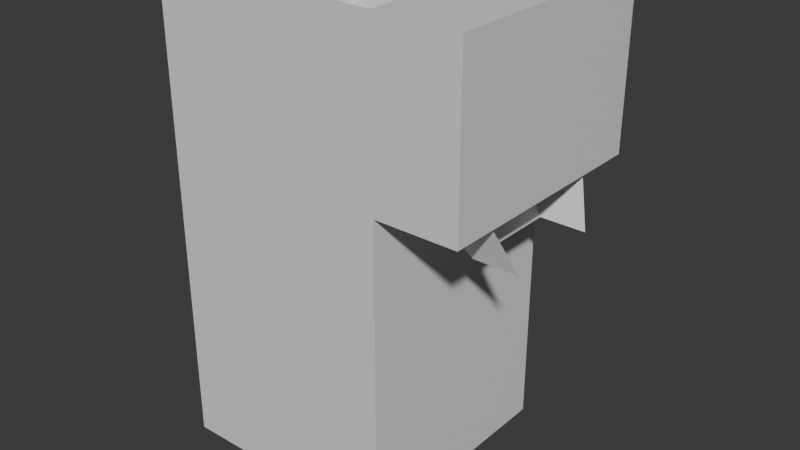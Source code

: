 # Source: TrashCenter.blend  (saved by Blender 4.3.34; exported with 4.5.12 LTS)
import bpy
from mathutils import Matrix  # noqa: F401  (used for matrix-valued properties, if any)

bpy.ops.wm.read_factory_settings(use_empty=True)
scene = bpy.context.scene
scene.name = 'Scene'

# ---- collections
col_collection = bpy.data.collections.new('Collection'); scene.collection.children.link(col_collection)

# ---- materials (node trees are filled in below, after node groups)
mat_material = bpy.data.materials.new('Material')
mat_material.alpha_threshold = 0.0
mat_material.roughness = 0.5
mat_material.line_color = (0.0, 0.0, 0.0, 1.0)

# ---- material node trees
mat_material.use_nodes = True; mat_material.node_tree.nodes.clear()
_N = mat_material.node_tree.nodes; _L = mat_material.node_tree.links
n0 = _N.new('ShaderNodeOutputMaterial'); n0.name = 'Material Output'; n0.location = (300, 300)
n1 = _N.new('ShaderNodeBsdfPrincipled'); n1.name = 'Principled BSDF'; n1.location = (10, 300)
n1.inputs[3].default_value = 1.45
_L.new(n1.outputs[0], n0.inputs[0])
n0.is_active_output = True

# ---- world
world_world = bpy.data.worlds.new('World'); scene.world = world_world
world_world.use_nodes = True; world_world.node_tree.nodes.clear()
_N = world_world.node_tree.nodes; _L = world_world.node_tree.links
n0 = _N.new('ShaderNodeOutputWorld'); n0.name = 'World Output'; n0.location = (300, 300)
n1 = _N.new('ShaderNodeBackground'); n1.name = 'Background'; n1.location = (10, 300)
n1.inputs[0].default_value = (0.05088, 0.05088, 0.05088, 1.0)
_L.new(n1.outputs[0], n0.inputs[0])
n0.is_active_output = True
world_world.color = (0.05088, 0.05088, 0.05088)
world_world.sun_shadow_jitter_overblur = 0.0

# ---- meshes
me_cube = bpy.data.meshes.new('Cube')
me_cube.from_pydata([(1.0, 1.0, 1.0), (1.0, 1.0, -1.0), (1.0, -1.0, 1.0), (1.0, -1.0, -1.0), (-1.0, 1.0, 1.0), (-1.0, 1.0, -1.0), (-1.0, -1.0, 1.0), (-1.0, -1.0, -1.0), (0.9731, -0.9731, 1.0), (-0.9731, -0.9731, 1.0), (0.9731, 0.9731, 1.0), (-0.9731, 0.9731, 1.0), (1.0, -1.0, 81.0), (-1.0, -1.0, 81.0), (1.0, 1.0, 81.0), (-1.0, 1.0, 81.0), (0.9731, -0.9731, 81.0), (-0.9731, -0.9731, 81.0), (0.9731, 0.9731, 81.0), (-0.9731, 0.9731, 81.0), (1.0, -1.0, 52.65), (1.0, 1.0, 52.65), (-1.0, 1.0, 52.65), (-1.0, -1.0, 52.65), (1.703, 1.0, 52.65), (1.703, 1.0, 81.0), (1.703, -1.0, 81.0), (1.703, -1.0, 52.65), (1.703, 0.9657, 53.13), (1.703, 0.9657, 80.51), (1.703, -0.9657, 80.51), (1.703, -0.9657, 53.13), (1.12, -0.5748, 52.65), (1.648, -0.5748, 52.65), (1.648, 0.5748, 52.65), (1.12, 0.5748, 52.65), (1.41, -0.4224, 44.66), (1.798, -0.4224, 44.66), (1.798, 0.4224, 44.66), (1.41, 0.4224, 44.66)], [], [(8, 9, 17, 16), (3, 2, 6, 7), (7, 6, 4, 5), (5, 1, 3, 7), (1, 0, 2, 3), (5, 4, 0, 1), (10, 11, 9, 8), (9, 11, 19, 17), (14, 12, 26, 25), (22, 23, 13, 15), (14, 15, 19, 18), (13, 12, 16, 17), (15, 13, 17, 19), (12, 14, 18, 16), (21, 22, 15, 14), (23, 20, 12, 13), (11, 10, 18, 19), (6, 2, 20, 23), (0, 4, 22, 21), (4, 6, 23, 22), (2, 0, 21, 20), (24, 25, 29, 28), (27, 20, 32, 33), (21, 14, 25, 24), (12, 20, 27, 26), (24, 27, 33, 34), (27, 24, 28, 31), (25, 26, 30, 29), (26, 27, 31, 30), (20, 21, 35, 32), (32, 35, 39, 36), (21, 24, 34, 35), (33, 32, 36, 37), (35, 34, 38, 39), (28, 29, 30, 31)])
_uv = me_cube.uv_layers.new(name='UVMap')
_uv.uv.foreach_set('vector', [0.625, 0.75, 0.875, 0.75, 0.875, 0.75, 0.625, 0.75, 0.375, 0.75, 0.625, 0.75, 0.625, 1.0, 0.375, 1.0, 0.375, 0.0, 0.625, 0.0, 0.625, 0.25, 0.375, 0.25, 0.125, 0.5, 0.375, 0.5, 0.375, 0.75, 0.125, 0.75, 0.375, 0.5, 0.625, 0.5, 0.625, 0.75, 0.375, 0.75, 0.375, 0.25, 0.625, 0.25, 0.625, 0.5, 0.375, 0.5, 0.625, 0.5, 0.875, 0.5, 0.875, 0.75, 0.625, 0.75, 0.875, 0.75, 0.875, 0.5, 0.875, 0.5, 0.875, 0.75, 0.625, 0.5, 0.625, 0.75, 0.625, 0.75, 0.625, 0.5, 0.625, 0.25, 0.625, 0.0, 0.625, 0.0, 0.625, 0.25, 0.625, 0.5, 0.625, 0.25, 0.625, 0.25, 0.625, 0.5, 0.625, 1.0, 0.625, 0.75, 0.625, 0.75, 0.625, 1.0, 0.625, 0.25, 0.625, 0.0, 0.625, 0.0, 0.625, 0.25, 0.625, 0.75, 0.625, 0.5, 0.625, 0.5, 0.625, 0.75, 0.625, 0.5, 0.625, 0.25, 0.625, 0.25, 0.625, 0.5, 0.625, 1.0, 0.625, 0.75, 0.625, 0.75, 0.625, 1.0, 0.875, 0.5, 0.625, 0.5, 0.625, 0.5, 0.875, 0.5, 0.625, 1.0, 0.625, 0.75, 0.625, 0.75, 0.625, 1.0, 0.625, 0.5, 0.625, 0.25, 0.625, 0.25, 0.625, 0.5, 0.625, 0.25, 0.625, 0.0, 0.625, 0.0, 0.625, 0.25, 0.625, 0.75, 0.625, 0.5, 0.625, 0.5, 0.625, 0.75, 0.625, 0.5, 0.625, 0.5, 0.625, 0.5, 0.625, 0.5, 0.625, 0.75, 0.625, 0.75, 0.625, 0.75, 0.625, 0.75, 0.625, 0.5, 0.625, 0.5, 0.625, 0.5, 0.625, 0.5, 0.625, 0.75, 0.625, 0.75, 0.625, 0.75, 0.625, 0.75, 0.625, 0.5, 0.625, 0.75, 0.625, 0.75, 0.625, 0.5, 0.625, 0.75, 0.625, 0.5, 0.625, 0.5, 0.625, 0.75, 0.625, 0.5, 0.625, 0.75, 0.625, 0.75, 0.625, 0.5, 0.625, 0.75, 0.625, 0.75, 0.625, 0.75, 0.625, 0.75, 0.625, 0.75, 0.625, 0.5, 0.625, 0.5, 0.625, 0.75, 0.625, 0.75, 0.625, 0.5, 0.625, 0.5, 0.625, 0.75, 0.625, 0.5, 0.625, 0.5, 0.625, 0.5, 0.625, 0.5, 0.625, 0.75, 0.625, 0.75, 0.625, 0.75, 0.625, 0.75, 0.625, 0.5, 0.625, 0.5, 0.625, 0.5, 0.625, 0.5, 0.625, 0.5, 0.625, 0.5, 0.625, 0.75, 0.625, 0.75])
me_cube.materials.append(mat_material)
me_cube.use_mirror_vertex_groups = False
me_cube.update()

# ---- objects
ob_cube = bpy.data.objects.new('Cube', me_cube)

# ---- transforms, parenting, visibility, modifiers, constraints
ob_cube.location = (0.0, 0.0, 0.0)
ob_cube.scale = (5.0, 5.0, 0.25)
ob_cube.lock_rotations_4d = False
ob_cube.empty_display_type = 'ARROWS'
ob_cube.lineart.crease_threshold = 0.0

# ---- collection membership
col_collection.objects.link(ob_cube)

# ---- scene / render settings (as saved in the file)
scene.frame_start = 1; scene.frame_end = 250; scene.frame_set(1)
scene.render.engine = 'BLENDER_EEVEE_NEXT'
bpy.context.view_layer.update()

# ---- added for rendering (the .blend has no active camera and no usable light): camera, sun
cam_auto = bpy.data.cameras.new('AutoCamera')
cam_auto.lens = 50.0
cam_auto.sensor_width = 36.0
cam_auto.clip_end = 1000.0
ob_auto_camera = bpy.data.objects.new('AutoCamera', cam_auto)
scene.collection.objects.link(ob_auto_camera)
ob_auto_camera.location = (26.7508, -29.7076, 29.805)
ob_auto_camera.rotation_euler = (1.09748, -7.21219e-08, 0.694738)
scene.camera = ob_auto_camera
light_auto_sun = bpy.data.lights.new('AutoSun', 'SUN')
light_auto_sun.energy = 3.0
light_auto_sun.angle = 0.0523599
ob_auto_sun = bpy.data.objects.new('AutoSun', light_auto_sun)
scene.collection.objects.link(ob_auto_sun)
ob_auto_sun.rotation_euler = (0.872665, 0.174533, 0.523599)
bpy.context.view_layer.update()
